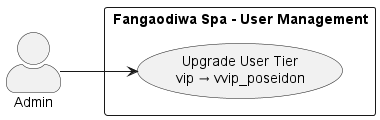

The diagram above was rendered by PlantUML. Its source (embedded in the PNG):
@startuml User-Management-Package
left to right direction
skinparam actorStyle awesome

actor "Admin" as A

rectangle "Fangaodiwa Spa - User Management" {
    usecase "Upgrade User Tier\nvip → vvip_poseidon" as UC_UPGRADE_TIER
}

A --> UC_UPGRADE_TIER
@enduml